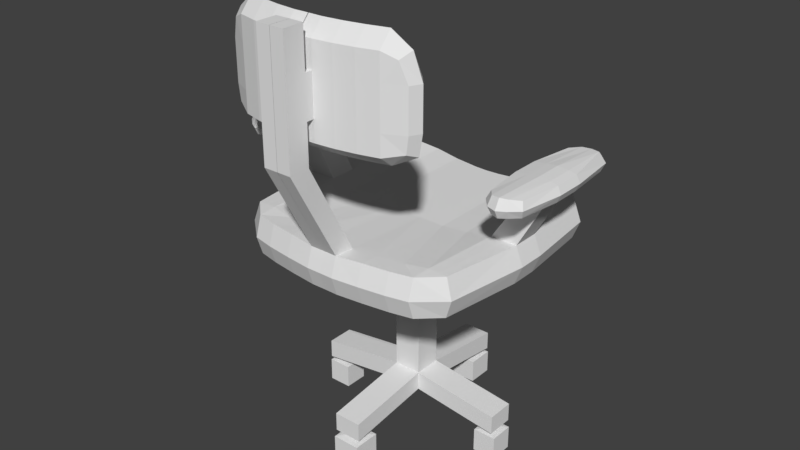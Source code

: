 # Source: Desk_Chair.blend  (saved by Blender 2.79.0; exported with 4.5.12 LTS)
import bpy
from mathutils import Matrix  # noqa: F401  (used for matrix-valued properties, if any)

bpy.ops.wm.read_factory_settings(use_empty=True)
scene = bpy.context.scene
scene.name = 'Scene'

# ---- collections
col_collection_1 = bpy.data.collections.new('Collection 1'); scene.collection.children.link(col_collection_1)

# ---- materials (node trees are filled in below, after node groups)
mat_material = bpy.data.materials.new('Material')
mat_material.alpha_threshold = 0.0
mat_material.use_transparent_shadow = False
mat_material.roughness = 0.5
mat_material.line_color = (0.0, 0.0, 0.0, 1.0)

# ---- material node trees

# ---- world
world_world = bpy.data.worlds.new('World'); scene.world = world_world
world_world.color = (0.05088, 0.05088, 0.05088)
world_world.use_sun_shadow = False
world_world.sun_shadow_jitter_overblur = 0.0
world_world.cycles.sampling_method = 'MANUAL'

# ---- meshes
me_cube = bpy.data.meshes.new('Cube')
me_cube.from_pydata([(-1.0, -2.0, -2.226), (-1.0, 5.96e-07, -2.226), (-1.0, -2.0, 0.0), (-1.0, 2.384e-07, 0.0), (-1.0, -2.0, -1.96), (-1.0, 5.96e-07, -1.96), (-1.0, 6.349, -2.386), (-1.0, 6.349, -2.12), (-7.349, -2.0, -2.386), (-7.349, -2.0, -2.12), (-7.349, 2.027e-06, -2.12), (-7.349, 2.027e-06, -2.386), (-1.0, 6.846, 0.0), (-1.0, -8.349, -2.12), (-1.0, -8.349, -2.386), (-6.038, -2.0, -2.087), (-6.038, -2.0, -2.353), (-6.038, 1.788e-06, -2.087), (-6.038, 1.788e-06, -2.353), (-1.0, 4.876, -2.349), (-1.0, 4.876, -2.083), (-1.0, -6.801, -2.081), (-1.0, -6.801, -2.347), (-0.4168, 5.92, -2.375), (-0.4168, 5.306, -2.36), (-6.967, -1.417, -2.376), (-6.967, -0.5832, -2.376), (-6.42, -0.5832, -2.363), (-1.0, 6.846, 0.4279), (-0.4168, -7.898, -2.375), (-0.4168, -7.252, -2.358), (-6.42, -1.417, -2.363), (-0.4168, 5.909, -2.456), (-0.4168, 5.295, -2.456), (-6.956, -1.417, -2.457), (-6.956, -0.5832, -2.457), (-6.41, -0.5832, -2.457), (-0.4168, -7.887, -2.455), (-0.4168, -7.242, -2.455), (-6.41, -1.417, -2.457), (-0.9438, 6.542, -2.472), (-0.9438, 4.662, -2.472), (-7.52, -1.869, -2.471), (-7.52, -0.1306, -2.471), (-5.846, -0.1306, -2.471), (-1.0, -8.553, -2.472), (-1.0, -6.576, -2.472), (-5.846, -1.869, -2.471), (-0.9438, 6.542, -2.806), (-0.9438, 4.662, -2.806), (-7.52, -1.869, -2.806), (-7.52, -0.1306, -2.806), (-5.846, -0.1306, -2.806), (-5.846, -1.869, -2.806), (-1.0, -8.553, -2.806), (-1.0, -6.576, -2.806), (-1.0, 2.384e-07, 0.4279), (-1.0, -2.0, 0.4279), (-8.018, 5.581, 0.0), (-7.75, -7.893, 0.0), (-8.018, 5.581, 0.5274), (-7.75, -7.893, 0.5473), (-1.0, -10.04, 0.0), (-1.0, -10.04, 0.5274), (-8.558, 2.384e-07, 0.0), (-8.558, 2.384e-07, 0.5274), (-8.558, -2.0, 0.5274), (-8.558, -2.0, 0.0), (-2.889, 7.142, 0.0), (-4.779, 7.385, 0.0), (-6.521, 7.029, 0.0), (-2.889, -9.832, 0.0), (-4.779, -9.558, 0.0), (-6.323, -9.22, 0.0), (-2.889, 7.142, 0.4279), (-4.779, 7.385, 0.4591), (-6.521, 7.029, 0.5274), (-2.889, -9.832, 0.5442), (-4.779, -9.558, 0.5442), (-6.323, -9.22, 0.5473), (-6.668, 2.384e-07, 0.0), (-4.779, 2.384e-07, 0.0), (-2.889, 2.384e-07, 0.0), (-2.889, 2.384e-07, 0.4279), (-4.779, 2.384e-07, 0.4591), (-6.668, 2.384e-07, 0.5274), (-6.668, -2.0, 0.0), (-4.779, -2.0, 0.0), (-2.889, -2.0, 0.0), (-2.889, -2.0, 0.4279), (-4.779, -2.0, 0.4591), (-6.668, -2.0, 0.5274), (-8.226, -8.028, 0.2637), (-8.551, 5.581, 0.2637), (-1.0, 7.312, 0.214), (-1.0, -10.48, 0.2637), (-9.091, 2.384e-07, 0.2637), (-9.091, -2.0, 0.2637), (-2.889, 7.608, 0.214), (-4.779, 7.851, 0.2295), (-6.521, 7.495, 0.2637), (-6.323, -9.661, 0.2637), (-4.779, -9.998, 0.2637), (-2.889, -10.27, 0.2637), (-1.0, -8.539, 0.5088), (-1.0, -8.539, 0.0), (-2.889, -8.371, 0.0), (-4.779, -8.148, 0.0), (-6.387, -7.874, 0.0), (-2.889, -8.371, 0.5246), (-4.779, -8.148, 0.5304), (-6.387, -7.874, 0.5561), (-0.005783, -11.99, 1.782), (-0.005783, -13.49, 1.782), (-1.006, -13.5, 1.782), (-1.006, -12.0, 1.782), (-0.005783, -11.99, 3.438), (-0.005783, -13.49, 3.438), (-1.006, -13.5, 3.438), (-1.006, -12.0, 3.438), (-1.006, -13.5, 2.334), (-1.006, -13.5, 2.886), (-1.006, -12.0, 2.886), (-1.006, -12.0, 2.334), (-0.005783, -11.99, 2.886), (-0.005783, -13.49, 2.886), (-0.005783, -13.49, 2.334), (-1.011, -11.48, 2.886), (-1.011, -11.48, 2.334), (-0.01136, -11.47, 2.886), (-1.031, -9.66, 2.886), (-1.031, -9.66, 2.334), (-1.011, -11.48, 3.24), (-0.01136, -11.47, 3.24), (-1.031, -9.66, 3.24), (-6.61, -10.05, 2.886), (-6.61, -10.05, 2.334), (-6.313, -8.5, 2.886), (-6.313, -8.5, 2.334), (-5.843, -8.751, 3.156), (-6.14, -10.3, 3.156), (-1.011, -11.48, 2.05), (-1.031, -9.66, 2.05), (-6.458, -10.05, 2.108), (-6.162, -8.5, 2.108), (-2.431, -9.515, 2.886), (-3.83, -9.263, 2.886), (-5.23, -8.902, 2.886), (-5.23, -8.902, 3.24), (-3.83, -9.263, 3.24), (-2.431, -9.515, 3.24), (-2.411, -11.34, 3.24), (-3.81, -11.09, 3.24), (-5.21, -10.73, 3.24), (-5.21, -10.73, 2.886), (-3.81, -11.09, 2.886), (-2.411, -11.34, 2.886), (-2.431, -9.515, 2.334), (-3.83, -9.263, 2.334), (-5.23, -8.902, 2.334), (-2.411, -11.34, 2.334), (-3.81, -11.09, 2.334), (-5.21, -10.73, 2.334), (-2.431, -9.515, 2.05), (-3.83, -9.263, 2.05), (-5.23, -8.902, 2.05), (-2.411, -11.34, 2.05), (-3.81, -11.09, 2.05), (-5.21, -10.73, 2.05), (-0.0212, -10.56, 3.438), (-1.021, -10.57, 3.438), (-6.975, -9.276, 2.886), (-6.975, -9.276, 2.334), (-6.505, -9.528, 3.241), (-1.021, -10.57, 1.905), (-6.736, -9.276, 2.05), (-2.421, -10.43, 1.905), (-3.82, -10.17, 1.905), (-5.22, -9.814, 1.905), (-2.421, -10.43, 3.438), (-3.82, -10.17, 3.438), (-5.22, -9.814, 3.438), (-10.64, -2.0, 1.258), (-10.64, 3.576e-07, 1.258), (-9.114, 3.576e-07, 1.258), (-9.114, -2.0, 1.258), (-10.64, -2.0, 1.494), (-10.64, 2.384e-07, 1.494), (-9.114, 2.384e-07, 1.494), (-9.114, -2.0, 1.494), (-10.78, -4.998, 1.258), (-10.88, 3.379, 1.258), (-8.666, 3.096, 1.258), (-8.564, -4.936, 1.258), (-10.78, -4.998, 1.471), (-10.88, 3.379, 1.471), (-8.666, 3.096, 1.471), (-8.564, -4.936, 1.471), (-10.47, 3.78, 1.258), (-10.47, 3.78, 1.471), (-10.2, -5.568, 1.494), (-10.2, -5.568, 1.258), (-11.19, -2.0, 1.471), (-11.19, -2.0, 1.258), (-11.19, 2.384e-07, 1.471), (-11.19, 2.384e-07, 1.258), (-9.114, -5.668, 1.494), (-9.114, -5.668, 1.258), (-9.242, 3.78, 1.471), (-9.242, 3.78, 1.258), (-8.2, 2.384e-07, 1.471), (-8.2, 2.384e-07, 1.258), (-8.2, -2.0, 1.471), (-8.2, -2.0, 1.258), (-7.269, 6.536, 0.0), (-7.269, 6.536, 0.5274), (-7.613, 2.384e-07, 0.5274), (-7.613, -2.0, 0.5274), (-7.613, 2.384e-07, 0.0), (-7.613, -2.0, 0.0), (-7.536, 6.769, 0.2637), (-7.069, -7.884, 0.5517), (-7.069, -7.884, 0.0), (-9.876, 3.576e-07, 1.258), (-9.876, -2.0, 1.258), (-9.876, 2.384e-07, 1.51), (-9.876, -2.0, 1.51), (-9.876, 3.901, 1.258), (-9.876, 3.901, 1.471), (-9.71, -5.81, 1.506), (-9.71, -5.901, 1.258), (-8.347, -5.158, 1.367), (-10.97, -5.224, 1.367), (-11.09, 3.62, 1.367), (-8.469, 3.321, 1.367), (-10.61, 4.043, 1.367), (-10.29, -5.826, 1.367), (-11.46, -2.059, 1.367), (-11.46, 0.05223, 1.367), (-8.999, -5.932, 1.367), (-9.151, 4.043, 1.367), (-7.916, 0.05223, 1.367), (-7.916, -2.059, 1.367), (-9.903, 4.17, 1.367), (-9.706, -6.177, 1.367), (1.0, -2.0, -2.226), (1.0, 5.96e-07, -2.226), (1.0, -2.0, 0.0), (1.0, 2.384e-07, 0.0), (1.0, -2.0, -1.96), (1.0, 5.96e-07, -1.96), (1.0, 6.349, -2.386), (1.0, 6.349, -2.12), (7.349, -2.0, -2.386), (7.349, -2.0, -2.12), (7.349, 2.027e-06, -2.12), (7.349, 2.027e-06, -2.386), (1.0, 6.846, 0.0), (1.0, -8.349, -2.12), (1.0, -8.349, -2.386), (6.038, -2.0, -2.087), (6.038, -2.0, -2.353), (6.038, 1.788e-06, -2.087), (6.038, 1.788e-06, -2.353), (1.0, 4.876, -2.349), (1.0, 4.876, -2.083), (1.0, -6.801, -2.081), (1.0, -6.801, -2.347), (0.4168, 5.92, -2.375), (0.4168, 5.306, -2.36), (6.967, -1.417, -2.376), (6.967, -0.5832, -2.376), (6.42, -0.5832, -2.363), (1.0, 6.846, 0.4279), (0.4168, -7.898, -2.375), (0.4168, -7.252, -2.358), (6.42, -1.417, -2.363), (0.4168, 5.909, -2.456), (0.4168, 5.295, -2.456), (6.956, -1.417, -2.457), (6.956, -0.5832, -2.457), (6.41, -0.5832, -2.457), (0.4168, -7.887, -2.455), (0.4168, -7.242, -2.455), (6.41, -1.417, -2.457), (0.9438, 6.542, -2.472), (0.9438, 4.662, -2.472), (7.52, -1.869, -2.471), (7.52, -0.1306, -2.471), (5.846, -0.1306, -2.471), (1.0, -8.553, -2.472), (1.0, -6.576, -2.472), (5.846, -1.869, -2.471), (0.9438, 6.542, -2.806), (0.9438, 4.662, -2.806), (7.52, -1.869, -2.806), (7.52, -0.1306, -2.806), (5.846, -0.1306, -2.806), (5.846, -1.869, -2.806), (1.0, -8.553, -2.806), (1.0, -6.576, -2.806), (1.0, 2.384e-07, 0.4279), (1.0, -2.0, 0.4279), (8.018, 5.581, 0.0), (7.75, -7.893, 0.0), (8.018, 5.581, 0.5274), (7.75, -7.893, 0.5473), (0.0, 3.576e-07, -2.226), (0.0, -2.0, -2.226), (0.0, 0.0, 0.0), (0.0, -2.0, 0.0), (0.0, 3.576e-07, -1.96), (0.0, -2.0, -1.96), (0.0, 6.349, -2.386), (0.0, 6.349, -2.12), (0.0, -8.349, -2.12), (0.0, -8.349, -2.386), (0.0, 4.876, -2.083), (0.0, 4.876, -2.349), (0.0, -6.801, -2.347), (0.0, -6.801, -2.081), (0.0, 5.92, -2.375), (0.0, -7.898, -2.375), (0.0, 5.306, -2.36), (0.0, -7.252, -2.358), (0.0, 5.909, -2.456), (0.0, -7.887, -2.455), (0.0, 5.295, -2.456), (0.0, -7.242, -2.455), (0.0, 6.542, -2.472), (0.0, -8.553, -2.472), (0.0, 4.662, -2.472), (0.0, -6.576, -2.472), (0.0, 6.542, -2.806), (0.0, 4.662, -2.806), (0.0, -8.553, -2.806), (0.0, -6.576, -2.806), (0.0, 0.0, 0.4279), (0.0, -2.0, 0.4279), (0.0, 6.786, 0.0), (0.0, -10.03, 0.0), (0.0, 6.786, 0.4279), (0.0, -10.03, 0.5274), (1.0, -10.04, 0.0), (1.0, -10.04, 0.5274), (8.558, 2.384e-07, 0.0), (8.558, 2.384e-07, 0.5274), (8.558, -2.0, 0.5274), (8.558, -2.0, 0.0), (2.889, 7.142, 0.0), (4.779, 7.385, 0.0), (6.521, 7.029, 0.0), (2.889, -9.832, 0.0), (4.779, -9.558, 0.0), (6.323, -9.22, 0.0), (2.889, 7.142, 0.4279), (4.779, 7.385, 0.4591), (6.521, 7.029, 0.5274), (2.889, -9.832, 0.5442), (4.779, -9.558, 0.5442), (6.323, -9.22, 0.5473), (6.668, 2.384e-07, 0.0), (4.779, 2.384e-07, 0.0), (2.889, 2.384e-07, 0.0), (2.889, 2.384e-07, 0.4279), (4.779, 2.384e-07, 0.4591), (6.668, 2.384e-07, 0.5274), (6.668, -2.0, 0.0), (4.779, -2.0, 0.0), (2.889, -2.0, 0.0), (2.889, -2.0, 0.4279), (4.779, -2.0, 0.4591), (6.668, -2.0, 0.5274), (8.226, -8.028, 0.2637), (8.551, 5.581, 0.2637), (1.0, 7.312, 0.214), (0.0, -10.47, 0.2637), (0.0, 7.252, 0.214), (1.0, -10.48, 0.2637), (9.091, 2.384e-07, 0.2637), (9.091, -2.0, 0.2637), (2.889, 7.608, 0.214), (4.779, 7.851, 0.2295), (6.521, 7.495, 0.2637), (6.323, -9.661, 0.2637), (4.779, -9.998, 0.2637), (2.889, -10.27, 0.2637), (0.0, -8.529, 0.0), (0.0, -8.529, 0.5088), (1.0, -8.539, 0.5088), (1.0, -8.539, 0.0), (2.889, -8.371, 0.0), (4.779, -8.148, 0.0), (6.387, -7.874, 0.0), (2.889, -8.371, 0.5246), (4.779, -8.148, 0.5304), (6.387, -7.874, 0.5561), (0.005783, -11.99, 1.782), (0.005783, -13.49, 1.782), (1.006, -13.5, 1.782), (1.006, -12.0, 1.782), (0.005783, -11.99, 3.438), (0.005783, -13.49, 3.438), (1.006, -13.5, 3.438), (1.006, -12.0, 3.438), (1.006, -13.5, 2.334), (1.006, -13.5, 2.886), (1.006, -12.0, 2.886), (1.006, -12.0, 2.334), (0.0, -11.99, 2.334), (0.005783, -11.99, 2.886), (0.005783, -13.49, 2.886), (0.005783, -13.49, 2.334), (1.011, -11.48, 2.886), (1.011, -11.48, 2.334), (0.0, -11.47, 2.334), (0.01136, -11.47, 2.886), (1.031, -9.66, 2.886), (1.031, -9.66, 2.334), (0.0, -9.649, 2.334), (0.0, -9.649, 2.886), (1.011, -11.48, 3.24), (0.01136, -11.47, 3.24), (1.031, -9.66, 3.24), (0.0, -9.649, 3.24), (6.61, -10.05, 2.886), (6.61, -10.05, 2.334), (6.313, -8.5, 2.886), (6.313, -8.5, 2.334), (5.843, -8.751, 3.156), (6.14, -10.3, 3.156), (1.011, -11.48, 2.05), (0.0, -11.47, 2.05), (1.031, -9.66, 2.05), (0.0, -9.649, 2.05), (6.458, -10.05, 2.108), (6.162, -8.5, 2.108), (2.431, -9.515, 2.886), (3.83, -9.263, 2.886), (5.23, -8.902, 2.886), (5.23, -8.902, 3.24), (3.83, -9.263, 3.24), (2.431, -9.515, 3.24), (2.411, -11.34, 3.24), (3.81, -11.09, 3.24), (5.21, -10.73, 3.24), (5.21, -10.73, 2.886), (3.81, -11.09, 2.886), (2.411, -11.34, 2.886), (2.431, -9.515, 2.334), (3.83, -9.263, 2.334), (5.23, -8.902, 2.334), (2.411, -11.34, 2.334), (3.81, -11.09, 2.334), (5.21, -10.73, 2.334), (2.431, -9.515, 2.05), (3.83, -9.263, 2.05), (5.23, -8.902, 2.05), (2.411, -11.34, 2.05), (3.81, -11.09, 2.05), (5.21, -10.73, 2.05), (0.0212, -10.56, 3.438), (1.021, -10.57, 3.438), (6.975, -9.276, 2.886), (6.975, -9.276, 2.334), (6.505, -9.528, 3.241), (0.0, -10.56, 1.905), (1.021, -10.57, 1.905), (6.736, -9.276, 2.05), (2.421, -10.43, 1.905), (3.82, -10.17, 1.905), (5.22, -9.814, 1.905), (2.421, -10.43, 3.438), (3.82, -10.17, 3.438), (5.22, -9.814, 3.438), (10.64, -2.0, 1.258), (10.64, 3.576e-07, 1.258), (9.114, 3.576e-07, 1.258), (9.114, -2.0, 1.258), (10.64, -2.0, 1.494), (10.64, 2.384e-07, 1.494), (9.114, 2.384e-07, 1.494), (9.114, -2.0, 1.494), (10.78, -4.998, 1.258), (10.88, 3.379, 1.258), (8.666, 3.096, 1.258), (8.564, -4.936, 1.258), (10.78, -4.998, 1.471), (10.88, 3.379, 1.471), (8.666, 3.096, 1.471), (8.564, -4.936, 1.471), (10.47, 3.78, 1.258), (10.47, 3.78, 1.471), (10.2, -5.568, 1.494), (10.2, -5.568, 1.258), (11.19, -2.0, 1.471), (11.19, -2.0, 1.258), (11.19, 2.384e-07, 1.471), (11.19, 2.384e-07, 1.258), (9.114, -5.668, 1.494), (9.114, -5.668, 1.258), (9.242, 3.78, 1.471), (9.242, 3.78, 1.258), (8.2, 2.384e-07, 1.471), (8.2, 2.384e-07, 1.258), (8.2, -2.0, 1.471), (8.2, -2.0, 1.258), (7.269, 6.536, 0.0), (7.269, 6.536, 0.5274), (7.613, 2.384e-07, 0.5274), (7.613, -2.0, 0.5274), (7.613, 2.384e-07, 0.0), (7.613, -2.0, 0.0), (7.536, 6.769, 0.2637), (7.069, -7.884, 0.5517), (7.069, -7.884, 0.0), (9.876, 3.576e-07, 1.258), (9.876, -2.0, 1.258), (9.876, 2.384e-07, 1.51), (9.876, -2.0, 1.51), (9.876, 3.901, 1.258), (9.876, 3.901, 1.471), (9.71, -5.81, 1.506), (9.71, -5.901, 1.258), (8.347, -5.158, 1.367), (10.97, -5.224, 1.367), (11.09, 3.62, 1.367), (8.469, 3.321, 1.367), (10.61, 4.043, 1.367), (10.29, -5.826, 1.367), (11.46, -2.059, 1.367), (11.46, 0.05223, 1.367), (8.999, -5.932, 1.367), (9.151, 4.043, 1.367), (7.916, 0.05223, 1.367), (7.916, -2.059, 1.367), (9.903, 4.17, 1.367), (9.706, -6.177, 1.367)], [], [(307, 308, 0, 1), (309, 3, 12, 339), (312, 310, 2, 4), (4, 2, 3, 5), (309, 311, 5, 3), (314, 313, 6, 7), (14, 22, 30, 29), (20, 7, 6, 19), (317, 314, 7, 20), (8, 9, 10, 11), (15, 9, 8, 16), (17, 10, 9, 15), (18, 11, 10, 17), (316, 315, 13, 14), (22, 14, 13, 21), (11, 18, 27, 26), (0, 16, 18, 1), (1, 18, 17, 5), (5, 17, 15, 4), (4, 15, 16, 0), (311, 317, 20, 5), (5, 20, 19, 1), (308, 319, 22, 0), (0, 22, 21, 4), (323, 24, 33, 327), (25, 26, 35, 34), (27, 31, 39, 36), (24, 23, 32, 33), (318, 19, 24, 323), (16, 8, 25, 31), (8, 11, 26, 25), (316, 14, 29, 322), (19, 6, 23, 24), (18, 16, 31, 27), (26, 27, 36, 35), (322, 29, 37, 326), (29, 30, 38, 37), (31, 25, 34, 39), (39, 34, 42, 47), (33, 32, 40, 41), (36, 39, 47, 44), (34, 35, 43, 42), (327, 33, 41, 331), (35, 36, 44, 43), (326, 37, 45, 330), (37, 38, 46, 45), (41, 40, 48, 49), (331, 41, 49, 334), (333, 334, 49, 48), (44, 47, 53, 52), (43, 44, 52, 51), (47, 42, 50, 53), (42, 43, 51, 50), (51, 52, 53, 50), (45, 46, 55, 54), (330, 45, 54, 335), (337, 56, 57, 338), (68, 12, 3, 82), (216, 65, 183, 223), (93, 96, 65, 60), (377, 94, 28, 341), (116, 119, 118, 117), (215, 60, 65, 216), (103, 95, 63, 77), (54, 55, 336, 335), (46, 332, 336, 55), (40, 329, 333, 48), (30, 324, 328, 38), (23, 321, 325, 32), (32, 325, 329, 40), (38, 328, 332, 46), (6, 313, 321, 23), (4, 21, 320, 312), (1, 19, 318, 307), (21, 13, 315, 320), (22, 319, 324, 30), (220, 214, 58, 93), (111, 221, 61, 79), (28, 56, 337, 341), (95, 62, 340, 376), (105, 2, 310, 387), (82, 3, 2, 88), (96, 64, 67, 97), (222, 59, 67, 219), (105, 106, 88, 2), (106, 107, 87, 88), (107, 108, 86, 87), (218, 80, 86, 219), (80, 81, 87, 86), (81, 82, 88, 87), (104, 109, 77, 63), (109, 110, 78, 77), (110, 111, 79, 78), (94, 12, 68, 98), (98, 68, 69, 99), (99, 69, 70, 100), (92, 101, 79, 61), (101, 102, 78, 79), (102, 103, 77, 78), (28, 74, 83, 56), (74, 75, 84, 83), (75, 76, 85, 84), (57, 56, 83, 89), (89, 83, 84, 90), (90, 84, 85, 91), (214, 70, 80, 218), (70, 69, 81, 80), (69, 68, 82, 81), (72, 71, 103, 102), (73, 72, 102, 101), (59, 73, 101, 92), (75, 99, 100, 76), (74, 98, 99, 75), (28, 94, 98, 74), (65, 96, 97, 66), (63, 95, 376, 342), (215, 220, 93, 60), (71, 62, 95, 103), (339, 12, 94, 377), (58, 64, 96, 93), (66, 97, 92, 61), (90, 91, 111, 110), (89, 90, 110, 109), (57, 89, 109, 104), (72, 73, 108, 107), (71, 72, 107, 106), (62, 71, 106, 105), (97, 67, 59, 92), (73, 59, 222, 108), (62, 105, 387, 340), (217, 66, 61, 221), (338, 57, 104, 388), (122, 121, 118, 119), (104, 63, 114, 115), (63, 342, 113, 114), (388, 104, 115, 112), (124, 122, 119, 116), (121, 125, 117, 118), (114, 113, 126, 120), (120, 126, 125, 121), (112, 115, 123, 409), (122, 124, 129, 127), (115, 114, 120, 123), (123, 120, 121, 122), (127, 129, 133, 132), (170, 169, 424, 134), (123, 122, 127, 128), (409, 123, 128, 415), (419, 131, 130, 420), (172, 171, 137, 138), (162, 136, 143, 168), (154, 153, 140, 135), (148, 147, 137, 139), (420, 130, 134, 424), (171, 135, 140, 173), (147, 159, 138, 137), (181, 148, 139, 173), (162, 154, 135, 136), (466, 174, 142, 434), (178, 168, 143, 175), (131, 419, 434, 142), (415, 128, 141, 432), (172, 138, 144, 175), (157, 131, 142, 163), (138, 159, 165, 144), (159, 158, 164, 165), (158, 157, 163, 164), (174, 141, 166, 176), (164, 163, 176, 177), (177, 167, 168, 178), (128, 127, 156, 160), (160, 156, 155, 161), (161, 155, 154, 162), (170, 134, 150, 179), (179, 150, 149, 180), (180, 149, 148, 181), (130, 131, 157, 145), (145, 157, 158, 146), (146, 158, 159, 147), (134, 130, 145, 150), (150, 145, 146, 149), (149, 146, 147, 148), (127, 132, 151, 156), (156, 151, 152, 155), (155, 152, 153, 154), (128, 160, 166, 141), (160, 161, 167, 166), (161, 162, 168, 167), (152, 180, 181, 153), (151, 179, 180, 152), (132, 170, 179, 151), (164, 177, 178, 165), (174, 176, 163, 142), (167, 177, 176, 166), (136, 172, 175, 143), (165, 178, 175, 144), (432, 141, 174, 466), (153, 181, 173, 140), (137, 171, 173, 139), (136, 135, 171, 172), (132, 133, 169, 170), (229, 226, 186, 200), (65, 66, 182, 183), (91, 85, 184, 185), (217, 91, 185, 224), (226, 225, 187, 186), (240, 209, 227, 243), (188, 189, 212, 210), (204, 187, 199, 195), (232, 236, 200, 194), (233, 238, 204, 195), (231, 242, 212, 197), (234, 240, 208, 196), (185, 184, 211, 213), (192, 211, 184, 209), (201, 182, 224, 230), (186, 187, 204, 202), (228, 225, 188, 208), (235, 198, 191, 233), (199, 187, 225, 228), (227, 223, 183, 198), (230, 224, 185, 207), (201, 190, 203, 182), (244, 230, 207, 239), (191, 198, 183, 205), (186, 202, 194, 200), (237, 203, 190, 232), (239, 207, 193, 231), (205, 183, 182, 203), (238, 205, 203, 237), (243, 227, 198, 235), (197, 212, 189, 206), (208, 188, 210, 196), (241, 211, 192, 234), (213, 193, 207, 185), (209, 184, 223, 227), (242, 213, 211, 241), (236, 201, 230, 244), (189, 188, 225, 226), (66, 217, 224, 182), (206, 189, 226, 229), (91, 217, 221, 111), (76, 100, 220, 215), (58, 214, 218, 64), (64, 218, 219, 67), (108, 222, 219, 86), (100, 70, 214, 220), (76, 215, 216, 85), (85, 216, 223, 184), (200, 236, 244, 229), (212, 242, 241, 210), (210, 241, 234, 196), (228, 243, 235, 199), (204, 238, 237, 202), (206, 239, 231, 197), (202, 237, 232, 194), (229, 244, 239, 206), (199, 235, 233, 195), (192, 209, 240, 234), (193, 213, 242, 231), (191, 205, 238, 233), (190, 201, 236, 232), (208, 240, 243, 228), (307, 246, 245, 308), (309, 339, 257, 248), (312, 249, 247, 310), (249, 250, 248, 247), (309, 248, 250, 311), (314, 252, 251, 313), (259, 274, 275, 267), (265, 264, 251, 252), (317, 265, 252, 314), (253, 256, 255, 254), (260, 261, 253, 254), (262, 260, 254, 255), (263, 262, 255, 256), (316, 259, 258, 315), (267, 266, 258, 259), (256, 271, 272, 263), (245, 246, 263, 261), (246, 250, 262, 263), (250, 249, 260, 262), (249, 245, 261, 260), (311, 250, 265, 317), (250, 246, 264, 265), (308, 245, 267, 319), (245, 249, 266, 267), (323, 327, 278, 269), (270, 279, 280, 271), (272, 281, 284, 276), (269, 278, 277, 268), (318, 323, 269, 264), (261, 276, 270, 253), (253, 270, 271, 256), (316, 322, 274, 259), (264, 269, 268, 251), (263, 272, 276, 261), (271, 280, 281, 272), (322, 326, 282, 274), (274, 282, 283, 275), (276, 284, 279, 270), (284, 292, 287, 279), (278, 286, 285, 277), (281, 289, 292, 284), (279, 287, 288, 280), (327, 331, 286, 278), (280, 288, 289, 281), (326, 330, 290, 282), (282, 290, 291, 283), (286, 294, 293, 285), (331, 334, 294, 286), (333, 293, 294, 334), (289, 297, 298, 292), (288, 296, 297, 289), (292, 298, 295, 287), (287, 295, 296, 288), (296, 295, 298, 297), (290, 299, 300, 291), (330, 335, 299, 290), (337, 338, 302, 301), (349, 363, 248, 257), (509, 516, 476, 346), (374, 305, 346, 379), (377, 341, 273, 375), (401, 402, 403, 404), (508, 509, 346, 305), (386, 358, 344, 378), (299, 335, 336, 300), (291, 300, 336, 332), (285, 293, 333, 329), (275, 283, 328, 324), (268, 277, 325, 321), (277, 285, 329, 325), (283, 291, 332, 328), (251, 268, 321, 313), (249, 312, 320, 266), (246, 307, 318, 264), (266, 320, 315, 258), (267, 275, 324, 319), (513, 374, 303, 507), (396, 360, 306, 514), (273, 341, 337, 301), (378, 376, 340, 343), (390, 387, 310, 247), (363, 369, 247, 248), (379, 380, 348, 345), (515, 512, 348, 304), (390, 247, 369, 391), (391, 369, 368, 392), (392, 368, 367, 393), (511, 512, 367, 361), (361, 367, 368, 362), (362, 368, 369, 363), (389, 344, 358, 394), (394, 358, 359, 395), (395, 359, 360, 396), (375, 381, 349, 257), (381, 382, 350, 349), (382, 383, 351, 350), (373, 306, 360, 384), (384, 360, 359, 385), (385, 359, 358, 386), (273, 301, 364, 355), (355, 364, 365, 356), (356, 365, 366, 357), (302, 370, 364, 301), (370, 371, 365, 364), (371, 372, 366, 365), (507, 511, 361, 351), (351, 361, 362, 350), (350, 362, 363, 349), (353, 385, 386, 352), (354, 384, 385, 353), (304, 373, 384, 354), (356, 357, 383, 382), (355, 356, 382, 381), (273, 355, 381, 375), (346, 347, 380, 379), (344, 342, 376, 378), (508, 305, 374, 513), (352, 386, 378, 343), (339, 377, 375, 257), (303, 374, 379, 345), (347, 306, 373, 380), (371, 395, 396, 372), (370, 394, 395, 371), (302, 389, 394, 370), (353, 392, 393, 354), (352, 391, 392, 353), (343, 390, 391, 352), (380, 373, 304, 348), (354, 393, 515, 304), (343, 340, 387, 390), (510, 514, 306, 347), (338, 388, 389, 302), (407, 404, 403, 406), (389, 400, 399, 344), (344, 399, 398, 342), (388, 397, 400, 389), (410, 401, 404, 407), (406, 403, 402, 411), (399, 405, 412, 398), (405, 406, 411, 412), (397, 409, 408, 400), (407, 413, 416, 410), (400, 408, 405, 399), (408, 407, 406, 405), (413, 421, 422, 416), (462, 423, 424, 461), (408, 414, 413, 407), (409, 415, 414, 408), (419, 420, 417, 418), (464, 428, 427, 463), (454, 460, 435, 426), (446, 425, 430, 445), (440, 429, 427, 439), (420, 424, 423, 417), (463, 465, 430, 425), (439, 427, 428, 451), (474, 465, 429, 440), (454, 426, 425, 446), (466, 434, 433, 467), (471, 468, 435, 460), (418, 433, 434, 419), (415, 432, 431, 414), (464, 468, 436, 428), (449, 455, 433, 418), (428, 436, 457, 451), (451, 457, 456, 450), (450, 456, 455, 449), (467, 469, 458, 431), (456, 470, 469, 455), (470, 471, 460, 459), (414, 452, 448, 413), (452, 453, 447, 448), (453, 454, 446, 447), (462, 472, 442, 423), (472, 473, 441, 442), (473, 474, 440, 441), (417, 437, 449, 418), (437, 438, 450, 449), (438, 439, 451, 450), (423, 442, 437, 417), (442, 441, 438, 437), (441, 440, 439, 438), (413, 448, 443, 421), (448, 447, 444, 443), (447, 446, 445, 444), (414, 431, 458, 452), (452, 458, 459, 453), (453, 459, 460, 454), (444, 445, 474, 473), (443, 444, 473, 472), (421, 443, 472, 462), (456, 457, 471, 470), (467, 433, 455, 469), (459, 458, 469, 470), (426, 435, 468, 464), (457, 436, 468, 471), (432, 466, 467, 431), (445, 430, 465, 474), (427, 429, 465, 463), (426, 464, 463, 425), (421, 462, 461, 422), (522, 493, 479, 519), (346, 476, 475, 347), (372, 478, 477, 366), (510, 517, 478, 372), (519, 479, 480, 518), (533, 536, 520, 502), (481, 503, 505, 482), (497, 488, 492, 480), (525, 487, 493, 529), (526, 488, 497, 531), (524, 490, 505, 535), (527, 489, 501, 533), (478, 506, 504, 477), (485, 502, 477, 504), (494, 523, 517, 475), (479, 495, 497, 480), (521, 501, 481, 518), (528, 526, 484, 491), (492, 521, 518, 480), (520, 491, 476, 516), (523, 500, 478, 517), (494, 475, 496, 483), (537, 532, 500, 523), (484, 498, 476, 491), (479, 493, 487, 495), (530, 525, 483, 496), (532, 524, 486, 500), (498, 496, 475, 476), (531, 530, 496, 498), (536, 528, 491, 520), (490, 499, 482, 505), (501, 489, 503, 481), (534, 527, 485, 504), (506, 478, 500, 486), (502, 520, 516, 477), (535, 534, 504, 506), (529, 537, 523, 494), (482, 519, 518, 481), (347, 475, 517, 510), (499, 522, 519, 482), (372, 396, 514, 510), (357, 508, 513, 383), (303, 345, 511, 507), (345, 348, 512, 511), (393, 367, 512, 515), (383, 513, 507, 351), (357, 366, 509, 508), (366, 477, 516, 509), (493, 522, 537, 529), (505, 503, 534, 535), (503, 489, 527, 534), (521, 492, 528, 536), (497, 495, 530, 531), (499, 490, 524, 532), (495, 487, 525, 530), (522, 499, 532, 537), (492, 488, 526, 528), (485, 527, 533, 502), (486, 524, 535, 506), (484, 526, 531, 498), (483, 525, 529, 494), (501, 521, 536, 533)])
_uv = me_cube.uv_layers.new(name='UVMap')
_uv.uv.foreach_set('vector', [0.6387, 0.6433, 0.6773, 0.682, 0.658, 0.7013, 0.6194, 0.6627, 0.7449, 0.2866, 0.7721, 0.2866, 0.7721, 0.4738, 0.7449, 0.4721, 0.05344, 0.8535, 2.057e-09, 0.8535, 0.0, 0.8262, 0.05344, 0.8262, 0.05344, 0.8262, 0.1069, 0.8262, 0.1069, 0.8808, 0.05344, 0.8808, 0.247, 0.8535, 0.3004, 0.8535, 0.3004, 0.8808, 0.247, 0.8808, 0.1063, 0.9082, 0.09909, 0.9082, 0.09909, 0.8808, 0.1063, 0.8808, 0.7804, 0.8241, 0.7505, 0.7941, 0.7705, 0.7916, 0.7829, 0.8041, 0.1726, 0.8666, 0.1726, 0.8263, 0.1799, 0.8262, 0.1799, 0.8664, 0.9601, 0.6346, 0.9601, 0.6749, 0.9329, 0.6749, 0.9329, 0.6346, 0.9596, 0.9243, 0.9523, 0.9243, 0.9523, 0.8696, 0.9596, 0.8696, 0.9874, 0.5373, 0.9874, 0.5014, 0.9947, 0.5012, 0.9947, 0.5371, 0.9874, 0.8126, 0.9874, 0.8485, 0.9329, 0.8485, 0.9329, 0.8126, 0.1654, 0.862, 0.1654, 0.8262, 0.1726, 0.8263, 0.1726, 0.8622, 0.7645, 0.9061, 0.7717, 0.9061, 0.7717, 0.9335, 0.7645, 0.9335, 1.0, 0.3053, 1.0, 0.3476, 0.9928, 0.3474, 0.9928, 0.3051, 0.497, 0.7854, 0.5223, 0.7601, 0.5262, 0.7787, 0.5156, 0.7893, 0.658, 0.7013, 0.5608, 0.7987, 0.5223, 0.7601, 0.6194, 0.6627, 0.1654, 0.9998, 0.1654, 0.862, 0.1726, 0.8622, 0.1726, 1.0, 0.9874, 0.6749, 0.9874, 0.8126, 0.9329, 0.8126, 0.9329, 0.6749, 0.9874, 0.6751, 0.9874, 0.5373, 0.9947, 0.5371, 0.9947, 0.6749, 0.9601, 0.5012, 0.9601, 0.6346, 0.9329, 0.6346, 0.9329, 0.5012, 0.1726, 1.0, 0.1726, 0.8666, 0.1799, 0.8664, 0.1799, 0.9998, 0.6773, 0.682, 0.7698, 0.7748, 0.7505, 0.7941, 0.658, 0.7013, 1.0, 0.174, 1.0, 0.3053, 0.9928, 0.3051, 0.9928, 0.1738, 0.4934, 0.5546, 0.4934, 0.5432, 0.496, 0.5432, 0.496, 0.5546, 0.4956, 0.6116, 0.4956, 0.6344, 0.4935, 0.6344, 0.4935, 0.6116, 0.4908, 0.5888, 0.4908, 0.566, 0.4933, 0.566, 0.4933, 0.5888, 0.4934, 0.6525, 0.4934, 0.6692, 0.4912, 0.669, 0.4908, 0.6522, 0.5447, 0.549, 0.5254, 0.5684, 0.5284, 0.5488, 0.5364, 0.5407, 0.5608, 0.7987, 0.5356, 0.8241, 0.5317, 0.8054, 0.5422, 0.7948, 0.5356, 0.8241, 0.497, 0.7854, 0.5156, 0.7893, 0.5317, 0.8054, 0.7997, 0.8047, 0.7804, 0.8241, 0.7829, 0.8041, 0.791, 0.796, 0.5254, 0.5684, 0.497, 0.5399, 0.5165, 0.5369, 0.5284, 0.5488, 0.5223, 0.7601, 0.5608, 0.7987, 0.5422, 0.7948, 0.5262, 0.7787, 0.4933, 0.6844, 0.4933, 0.6994, 0.4908, 0.6996, 0.4911, 0.6846, 0.4957, 0.6002, 0.4957, 0.6116, 0.4935, 0.6116, 0.4935, 0.6002, 0.4961, 0.6344, 0.4961, 0.652, 0.4935, 0.6522, 0.4939, 0.6346, 0.4933, 0.6695, 0.4933, 0.6844, 0.4911, 0.6842, 0.4908, 0.6692, 0.08371, 0.8932, 0.06881, 0.8932, 0.05344, 0.8808, 0.09909, 0.8808, 0.8529, 0.884, 0.8362, 0.884, 0.8189, 0.8696, 0.8702, 0.8696, 0.08371, 0.916, 0.08371, 0.8932, 0.09909, 0.8808, 0.09909, 0.9284, 0.06881, 0.8932, 0.06881, 0.916, 0.05344, 0.9284, 0.05344, 0.8808, 0.8529, 0.8954, 0.8529, 0.884, 0.8702, 0.8696, 0.8702, 0.8954, 0.06881, 0.916, 0.08371, 0.916, 0.09909, 0.9284, 0.05344, 0.9284, 0.2288, 0.8535, 0.2288, 0.8421, 0.247, 0.8261, 0.247, 0.8535, 0.2288, 0.8421, 0.2113, 0.8421, 0.1931, 0.8261, 0.247, 0.8261, 0.925, 0.921, 0.925, 0.8696, 0.9341, 0.8696, 0.9341, 0.921, 0.275, 0.9066, 0.275, 0.8808, 0.2841, 0.8808, 0.2841, 0.9066, 0.1069, 0.852, 0.1582, 0.852, 0.1582, 0.8778, 0.1069, 0.8778, 0.9432, 0.9172, 0.9432, 0.8696, 0.9523, 0.8696, 0.9523, 0.9172, 0.8976, 0.9172, 0.8976, 0.9629, 0.8885, 0.9629, 0.8885, 0.9172, 0.9523, 0.9172, 0.9523, 0.9629, 0.9432, 0.9629, 0.9432, 0.9172, 0.4045, 0.9522, 0.4045, 0.9047, 0.4136, 0.9047, 0.4136, 0.9522, 0.8702, 0.8696, 0.9158, 0.8696, 0.9158, 0.9172, 0.8702, 0.9172, 0.2567, 0.9349, 0.2567, 0.8808, 0.2659, 0.8808, 0.2659, 0.9349, 0.925, 0.897, 0.925, 0.9243, 0.9158, 0.9243, 0.9158, 0.897, 0.2485, 0.3285, 0.2212, 0.3285, 0.2212, 0.2738, 0.2485, 0.2738, 0.8237, 0.4819, 0.7721, 0.4738, 0.7721, 0.2866, 0.8237, 0.2866, 0.4834, 0.8477, 0.476, 0.8229, 0.4789, 0.7627, 0.4848, 0.7827, 0.01534, 0.4811, 0.0006213, 0.3285, 0.01516, 0.3285, 0.02988, 0.4811, 0.2485, 0.5268, 0.2212, 0.5285, 0.2212, 0.5157, 0.2485, 0.514, 0.2476, 0.9221, 0.2204, 0.9218, 0.2204, 0.8808, 0.2476, 0.8812, 0.05029, 0.5072, 0.02988, 0.4811, 0.01516, 0.3285, 0.04092, 0.3285, 0.1697, 0.04767, 0.2212, 0.04201, 0.2212, 0.05398, 0.1697, 0.05963, 0.7727, 0.8788, 0.7188, 0.8788, 0.7188, 0.8514, 0.7727, 0.8514, 0.2567, 0.8808, 0.2567, 0.9082, 0.2476, 0.9082, 0.2476, 0.8808, 0.2932, 0.8808, 0.2932, 0.9066, 0.2841, 0.9066, 0.2841, 0.8808, 0.4908, 0.566, 0.4908, 0.5546, 0.4934, 0.5546, 0.4934, 0.566, 0.493, 0.6116, 0.493, 0.623, 0.4908, 0.623, 0.4908, 0.6116, 0.8362, 0.884, 0.8362, 0.8954, 0.8189, 0.8954, 0.8189, 0.8696, 0.2113, 0.8421, 0.2113, 0.8535, 0.1931, 0.8535, 0.1931, 0.8261, 0.497, 0.5399, 0.5163, 0.5206, 0.5246, 0.5289, 0.5165, 0.5369, 0.5515, 0.9976, 0.5515, 0.8664, 0.5788, 0.8664, 0.5788, 0.9976, 0.6194, 0.6627, 0.5254, 0.5684, 0.5447, 0.549, 0.6387, 0.6433, 0.5515, 0.8664, 0.5515, 0.8241, 0.5788, 0.8241, 0.5788, 0.8664, 0.7505, 0.7941, 0.7698, 0.7748, 0.7785, 0.7835, 0.7705, 0.7916, 0.9504, 0.4716, 0.9431, 0.4653, 0.9635, 0.4392, 0.978, 0.4391, 0.07434, 0.1132, 0.05576, 0.1129, 0.03718, 0.1126, 0.0761, 0.07635, 0.2212, 0.5157, 0.2212, 0.3285, 0.2485, 0.3285, 0.2485, 0.514, 0.7721, 0.0, 0.7721, 0.0121, 0.7449, 0.01246, 0.7449, 0.0003629, 0.7721, 0.05309, 0.7721, 0.2319, 0.7449, 0.2319, 0.7449, 0.05339, 0.8237, 0.2866, 0.7721, 0.2866, 0.7721, 0.2319, 0.8237, 0.2319, 0.9928, 0.2865, 0.9782, 0.2866, 0.9782, 0.2319, 0.9928, 0.2318, 0.9376, 0.07103, 0.9562, 0.07076, 0.9782, 0.2319, 0.9525, 0.2319, 0.7721, 0.05309, 0.8237, 0.05769, 0.8237, 0.2319, 0.7721, 0.2319, 0.8237, 0.05769, 0.8752, 0.06379, 0.8752, 0.2319, 0.8237, 0.2319, 0.8752, 0.06379, 0.919, 0.0713, 0.9267, 0.2319, 0.8752, 0.2319, 0.9525, 0.2866, 0.9267, 0.2866, 0.9267, 0.2319, 0.9525, 0.2319, 0.9267, 0.2866, 0.8752, 0.2866, 0.8752, 0.2319, 0.9267, 0.2319, 0.8752, 0.2866, 0.8237, 0.2866, 0.8237, 0.2319, 0.8752, 0.2319, 0.2212, 0.09498, 0.1697, 0.09958, 0.1697, 0.05963, 0.2212, 0.05398, 0.1697, 0.09958, 0.1182, 0.1057, 0.1182, 0.06712, 0.1697, 0.05963, 0.1182, 0.1057, 0.07434, 0.1132, 0.0761, 0.07635, 0.1182, 0.06712, 0.7721, 0.4865, 0.7721, 0.4738, 0.8237, 0.4819, 0.8237, 0.4946, 0.8237, 0.4946, 0.8237, 0.4819, 0.8752, 0.4885, 0.8752, 0.5012, 0.8752, 0.5012, 0.8752, 0.4885, 0.9227, 0.4788, 0.9227, 0.4915, 0.02421, 0.109, 0.0761, 0.06439, 0.0761, 0.07635, 0.03718, 0.1126, 0.0761, 0.06439, 0.1182, 0.05516, 0.1182, 0.06712, 0.0761, 0.07635, 0.1182, 0.05516, 0.1697, 0.04767, 0.1697, 0.05963, 0.1182, 0.06712, 0.2212, 0.5157, 0.1697, 0.5238, 0.1697, 0.3285, 0.2212, 0.3285, 0.1697, 0.5238, 0.1182, 0.5304, 0.1182, 0.3285, 0.1697, 0.3285, 0.1182, 0.5304, 0.07071, 0.5207, 0.06668, 0.3285, 0.1182, 0.3285, 0.2212, 0.2738, 0.2212, 0.3285, 0.1697, 0.3285, 0.1697, 0.2738, 0.1697, 0.2738, 0.1697, 0.3285, 0.1182, 0.3285, 0.1182, 0.2738, 0.1182, 0.2738, 0.1182, 0.3285, 0.06668, 0.3285, 0.06668, 0.2738, 0.9431, 0.4653, 0.9227, 0.4788, 0.9267, 0.2866, 0.9525, 0.2866, 0.9227, 0.4788, 0.8752, 0.4885, 0.8752, 0.2866, 0.9267, 0.2866, 0.8752, 0.4885, 0.8237, 0.4819, 0.8237, 0.2866, 0.8752, 0.2866, 0.8752, 0.02525, 0.8237, 0.01775, 0.8237, 0.005657, 0.8752, 0.01315, 0.9173, 0.03448, 0.8752, 0.02525, 0.8752, 0.01315, 0.9173, 0.02238, 0.9562, 0.07076, 0.9173, 0.03448, 0.9173, 0.02238, 0.9692, 0.06702, 0.1182, 0.5304, 0.1182, 0.5432, 0.07071, 0.5335, 0.07071, 0.5207, 0.1697, 0.5238, 0.1697, 0.5366, 0.1182, 0.5432, 0.1182, 0.5304, 0.2212, 0.5157, 0.2212, 0.5285, 0.1697, 0.5366, 0.1697, 0.5238, 0.01516, 0.3285, 0.0006213, 0.3285, 0.0006213, 0.2739, 0.01516, 0.2738, 0.2212, 0.05398, 0.2212, 0.04201, 0.2485, 0.04238, 0.2485, 0.05434, 0.05029, 0.5072, 0.04302, 0.5136, 0.01534, 0.4811, 0.02988, 0.4811, 0.8237, 0.01775, 0.7721, 0.0121, 0.7721, 0.0, 0.8237, 0.005657, 0.7449, 0.4721, 0.7721, 0.4738, 0.7721, 0.4865, 0.7449, 0.4848, 0.9635, 0.4392, 0.9782, 0.2866, 0.9928, 0.2865, 0.978, 0.4391, 0.01516, 0.2738, 0.0006213, 0.2739, 0.02421, 0.109, 0.03718, 0.1126, 0.1182, 0.2738, 0.06668, 0.2738, 0.07434, 0.1132, 0.1182, 0.1057, 0.1697, 0.2738, 0.1182, 0.2738, 0.1182, 0.1057, 0.1697, 0.09958, 0.2212, 0.2738, 0.1697, 0.2738, 0.1697, 0.09958, 0.2212, 0.09498, 0.8752, 0.02525, 0.9173, 0.03448, 0.919, 0.0713, 0.8752, 0.06379, 0.8237, 0.01775, 0.8752, 0.02525, 0.8752, 0.06379, 0.8237, 0.05769, 0.7721, 0.0121, 0.8237, 0.01775, 0.8237, 0.05769, 0.7721, 0.05309, 0.9928, 0.2318, 0.9782, 0.2319, 0.9562, 0.07076, 0.9692, 0.06702, 0.9173, 0.03448, 0.9562, 0.07076, 0.9376, 0.07103, 0.919, 0.0713, 0.7721, 0.0121, 0.7721, 0.05309, 0.7449, 0.05339, 0.7449, 0.01246, 0.04092, 0.2738, 0.01516, 0.2738, 0.03718, 0.1126, 0.05576, 0.1129, 0.2485, 0.2738, 0.2212, 0.2738, 0.2212, 0.09498, 0.2485, 0.09527, 0.6202, 0.9352, 0.6341, 0.9737, 0.62, 0.9789, 0.6061, 0.9403, 0.649, 0.8241, 0.6624, 0.8628, 0.6624, 0.9634, 0.6485, 0.9249, 0.8, 0.919, 0.7727, 0.9194, 0.7727, 0.8245, 0.8, 0.8241, 0.2485, 0.09527, 0.2212, 0.09498, 0.2211, 2.608e-08, 0.2483, 0.0002952, 0.94, 0.921, 0.94, 0.9484, 0.925, 0.9484, 0.925, 0.921, 0.1931, 0.911, 0.2204, 0.911, 0.2204, 0.9261, 0.1931, 0.9261, 0.1931, 0.8808, 0.2204, 0.8808, 0.2204, 0.8959, 0.1931, 0.8959, 0.1931, 0.8959, 0.2204, 0.8959, 0.2204, 0.911, 0.1931, 0.911, 0.7727, 0.9467, 0.7727, 0.9194, 0.7878, 0.9194, 0.7878, 0.9469, 0.8481, 0.9212, 0.8481, 0.9486, 0.834, 0.9486, 0.834, 0.9212, 0.6485, 0.9249, 0.6624, 0.9634, 0.6483, 0.9686, 0.6344, 0.93, 0.6344, 0.93, 0.6483, 0.9686, 0.6341, 0.9737, 0.6202, 0.9352, 0.3958, 0.6963, 0.3958, 0.7236, 0.3862, 0.7236, 0.3862, 0.6963, 0.4462, 0.5748, 0.4514, 0.548, 0.476, 0.5519, 0.4707, 0.5796, 0.6344, 0.93, 0.6202, 0.9352, 0.6154, 0.9219, 0.6296, 0.9168, 0.4901, 0.9001, 0.4904, 0.9276, 0.4763, 0.9277, 0.476, 0.9001, 0.925, 0.6739, 0.925, 0.702, 0.9099, 0.702, 0.9099, 0.6739, 0.3355, 0.9023, 0.3505, 0.9023, 0.3505, 0.9232, 0.3355, 0.9232, 0.411, 0.5815, 0.4112, 0.5432, 0.4173, 0.5474, 0.4188, 0.5815, 0.396, 0.5815, 0.3863, 0.5815, 0.3887, 0.5561, 0.3961, 0.5432, 0.9004, 0.8169, 0.9101, 0.8169, 0.9102, 0.8465, 0.9028, 0.8336, 0.9099, 0.6739, 0.9099, 0.702, 0.9003, 0.702, 0.9003, 0.6739, 0.452, 0.7413, 0.4329, 0.7277, 0.4284, 0.7138, 0.4474, 0.7274, 0.9101, 0.8169, 0.9251, 0.8169, 0.9252, 0.8465, 0.9102, 0.8465, 0.446, 0.6915, 0.4704, 0.6962, 0.4715, 0.7135, 0.4474, 0.7274, 0.411, 0.5815, 0.396, 0.5815, 0.3961, 0.5432, 0.4112, 0.5432, 0.8441, 0.6854, 0.8438, 0.6575, 0.8687, 0.6572, 0.869, 0.6854, 0.8645, 0.5427, 0.8396, 0.543, 0.858, 0.5088, 0.8791, 0.5012, 0.925, 0.702, 0.925, 0.6739, 0.9327, 0.6739, 0.9327, 0.702, 0.4109, 0.724, 0.4109, 0.6963, 0.4186, 0.6963, 0.4186, 0.724, 0.3355, 0.9023, 0.3355, 0.9232, 0.3293, 0.9231, 0.3277, 0.9022, 0.925, 0.7403, 0.925, 0.702, 0.9327, 0.702, 0.9327, 0.7403, 0.9252, 0.8465, 0.9251, 0.8169, 0.9329, 0.8169, 0.9314, 0.8423, 0.9251, 0.8169, 0.9251, 0.7786, 0.9328, 0.7786, 0.9329, 0.8169, 0.9251, 0.7786, 0.925, 0.7403, 0.9327, 0.7403, 0.9328, 0.7786, 0.8438, 0.6575, 0.8189, 0.6578, 0.8229, 0.6195, 0.8478, 0.6192, 0.8795, 0.5807, 0.8726, 0.619, 0.8478, 0.6192, 0.8546, 0.581, 0.8546, 0.581, 0.8297, 0.5812, 0.8396, 0.543, 0.8645, 0.5427, 0.4109, 0.6963, 0.3958, 0.6963, 0.3959, 0.658, 0.4109, 0.658, 0.4109, 0.658, 0.3959, 0.658, 0.3959, 0.6198, 0.411, 0.6198, 0.411, 0.6198, 0.3959, 0.6198, 0.396, 0.5815, 0.411, 0.5815, 0.4462, 0.5748, 0.4707, 0.5796, 0.4677, 0.6179, 0.4432, 0.6132, 0.4432, 0.6132, 0.4677, 0.6179, 0.4676, 0.6568, 0.4431, 0.652, 0.4431, 0.652, 0.4676, 0.6568, 0.4704, 0.6962, 0.446, 0.6915, 0.9099, 0.702, 0.925, 0.702, 0.925, 0.7403, 0.9099, 0.7403, 0.9099, 0.7403, 0.925, 0.7403, 0.9251, 0.7786, 0.91, 0.7786, 0.91, 0.7786, 0.9251, 0.7786, 0.9251, 0.8169, 0.9101, 0.8169, 0.9003, 0.702, 0.9099, 0.702, 0.9099, 0.7403, 0.9003, 0.7403, 0.9003, 0.7403, 0.9099, 0.7403, 0.91, 0.7786, 0.9004, 0.7786, 0.9004, 0.7786, 0.91, 0.7786, 0.9101, 0.8169, 0.9004, 0.8169, 0.3958, 0.6963, 0.3862, 0.6963, 0.3862, 0.658, 0.3959, 0.658, 0.3959, 0.658, 0.3862, 0.658, 0.3863, 0.6198, 0.3959, 0.6198, 0.3959, 0.6198, 0.3863, 0.6198, 0.3863, 0.5815, 0.396, 0.5815, 0.4109, 0.6963, 0.4109, 0.658, 0.4187, 0.658, 0.4186, 0.6963, 0.4109, 0.658, 0.411, 0.6198, 0.4187, 0.6198, 0.4187, 0.658, 0.411, 0.6198, 0.411, 0.5815, 0.4188, 0.5815, 0.4187, 0.6198, 0.4188, 0.6473, 0.4431, 0.652, 0.446, 0.6915, 0.4216, 0.6867, 0.4189, 0.6084, 0.4432, 0.6132, 0.4431, 0.652, 0.4188, 0.6473, 0.4218, 0.5701, 0.4462, 0.5748, 0.4432, 0.6132, 0.4189, 0.6084, 0.8795, 0.5807, 0.8546, 0.581, 0.8645, 0.5427, 0.8893, 0.5424, 0.8438, 0.6575, 0.8478, 0.6192, 0.8726, 0.619, 0.8687, 0.6572, 0.8297, 0.5812, 0.8546, 0.581, 0.8478, 0.6192, 0.8229, 0.6195, 0.3354, 0.8809, 0.3355, 0.9023, 0.3277, 0.9022, 0.3292, 0.8808, 0.8893, 0.5424, 0.8645, 0.5427, 0.8791, 0.5012, 0.9003, 0.5169, 0.8192, 0.6854, 0.8189, 0.6578, 0.8438, 0.6575, 0.8441, 0.6854, 0.4216, 0.6867, 0.446, 0.6915, 0.4474, 0.7274, 0.4284, 0.7138, 0.476, 0.7274, 0.452, 0.7413, 0.4474, 0.7274, 0.4715, 0.7135, 0.3354, 0.8809, 0.3505, 0.8809, 0.3505, 0.9023, 0.3355, 0.9023, 0.4218, 0.5701, 0.427, 0.5432, 0.4514, 0.548, 0.4462, 0.5748, 0.242, 0.8162, 0.2466, 0.712, 0.2673, 0.712, 0.2555, 0.8095, 0.1756, 0.6571, 0.1756, 0.7118, 0.1189, 0.7119, 0.1189, 0.6572, 0.06668, 0.2738, 0.06668, 0.3285, 0.0, 0.3283, 0.0, 0.2736, 0.4834, 0.568, 0.4908, 0.5432, 0.4908, 0.613, 0.4848, 0.633, 0.2466, 0.712, 0.2466, 0.6573, 0.2673, 0.6573, 0.2673, 0.712, 0.1594, 0.5467, 0.1569, 0.5539, 0.1397, 0.5506, 0.1389, 0.5432, 0.2258, 0.6573, 0.2258, 0.712, 0.2009, 0.712, 0.2009, 0.6573, 0.2823, 0.6573, 0.2673, 0.6573, 0.2628, 0.5539, 0.2738, 0.5649, 0.2764, 0.8001, 0.2579, 0.8166, 0.2555, 0.8095, 0.2711, 0.7939, 0.2796, 0.5583, 0.2897, 0.6558, 0.2823, 0.6573, 0.2738, 0.5649, 0.2049, 0.7983, 0.1931, 0.7135, 0.2009, 0.712, 0.2108, 0.7922, 0.2082, 0.5664, 0.2268, 0.5467, 0.2293, 0.5539, 0.2136, 0.5726, 0.1604, 0.7119, 0.1604, 0.6572, 0.1854, 0.6572, 0.1854, 0.7119, 0.1726, 0.5726, 0.1854, 0.6572, 0.1604, 0.6572, 0.1569, 0.5539, 0.1307, 0.8095, 0.1189, 0.7119, 0.1397, 0.7119, 0.1442, 0.8186, 0.2673, 0.712, 0.2673, 0.6573, 0.2823, 0.6573, 0.2823, 0.712, 0.2466, 0.5506, 0.2466, 0.6573, 0.2258, 0.6573, 0.2293, 0.5539, 0.1197, 0.5467, 0.1234, 0.5539, 0.1124, 0.5648, 0.1066, 0.5583, 0.2628, 0.5539, 0.2673, 0.6573, 0.2466, 0.6573, 0.2466, 0.5506, 0.1397, 0.5506, 0.1397, 0.6572, 0.1189, 0.6572, 0.1234, 0.5539, 0.1442, 0.8186, 0.1397, 0.7119, 0.1604, 0.7119, 0.1604, 0.8122, 0.1307, 0.8095, 0.1151, 0.7939, 0.1039, 0.7119, 0.1189, 0.7119, 0.1443, 0.8262, 0.1442, 0.8186, 0.1604, 0.8122, 0.1636, 0.8194, 0.1124, 0.5648, 0.1234, 0.5539, 0.1189, 0.6572, 0.1039, 0.6572, 0.2673, 0.712, 0.2823, 0.712, 0.2711, 0.7939, 0.2555, 0.8095, 0.09655, 0.7136, 0.1039, 0.7119, 0.1151, 0.7939, 0.1098, 0.8001, 0.1636, 0.8194, 0.1604, 0.8122, 0.1754, 0.7922, 0.1813, 0.7983, 0.1039, 0.6572, 0.1189, 0.6572, 0.1189, 0.7119, 0.1039, 0.7119, 0.09655, 0.6558, 0.1039, 0.6572, 0.1039, 0.7119, 0.09655, 0.7136, 0.1389, 0.5432, 0.1397, 0.5506, 0.1234, 0.5539, 0.1197, 0.5467, 0.2108, 0.7922, 0.2009, 0.712, 0.2258, 0.712, 0.2258, 0.8123, 0.2293, 0.5539, 0.2258, 0.6573, 0.2009, 0.6573, 0.2136, 0.5726, 0.1931, 0.6558, 0.1854, 0.6572, 0.1726, 0.5726, 0.178, 0.5664, 0.1854, 0.7119, 0.1754, 0.7922, 0.1604, 0.8122, 0.1604, 0.7119, 0.1569, 0.5539, 0.1604, 0.6572, 0.1397, 0.6572, 0.1397, 0.5506, 0.1931, 0.7136, 0.1854, 0.7119, 0.1854, 0.6572, 0.1931, 0.6558, 0.1284, 0.8166, 0.1307, 0.8095, 0.1442, 0.8186, 0.1443, 0.8262, 0.2258, 0.712, 0.2258, 0.6573, 0.2466, 0.6573, 0.2466, 0.712, 0.476, 0.5927, 0.4834, 0.568, 0.4848, 0.633, 0.4789, 0.653, 0.2258, 0.8123, 0.2258, 0.712, 0.2466, 0.712, 0.242, 0.8162, 0.06668, 0.2738, 0.04092, 0.2738, 0.05576, 0.1129, 0.07434, 0.1132, 0.07071, 0.5207, 0.07071, 0.5335, 0.04302, 0.5136, 0.05029, 0.5072, 0.9635, 0.4392, 0.9431, 0.4653, 0.9525, 0.2866, 0.9782, 0.2866, 0.9782, 0.2866, 0.9525, 0.2866, 0.9525, 0.2319, 0.9782, 0.2319, 0.919, 0.0713, 0.9376, 0.07103, 0.9525, 0.2319, 0.9267, 0.2319, 0.9227, 0.4915, 0.9227, 0.4788, 0.9431, 0.4653, 0.9504, 0.4716, 0.07071, 0.5207, 0.05029, 0.5072, 0.04092, 0.3285, 0.06668, 0.3285, 0.4908, 0.8724, 0.4834, 0.8477, 0.4848, 0.7827, 0.4908, 0.8026, 0.2555, 0.8095, 0.2579, 0.8166, 0.2419, 0.8261, 0.242, 0.8162, 0.2009, 0.712, 0.1931, 0.7135, 0.1931, 0.6558, 0.2009, 0.6573, 0.2009, 0.6573, 0.1931, 0.6558, 0.2082, 0.5664, 0.2136, 0.5726, 0.2466, 0.5506, 0.2473, 0.5432, 0.2665, 0.5467, 0.2628, 0.5539, 0.2823, 0.6573, 0.2897, 0.6558, 0.2897, 0.7135, 0.2823, 0.712, 0.2258, 0.8123, 0.2226, 0.8194, 0.2049, 0.7983, 0.2108, 0.7922, 0.2823, 0.712, 0.2897, 0.7135, 0.2764, 0.8001, 0.2711, 0.7939, 0.242, 0.8162, 0.2419, 0.8261, 0.2226, 0.8194, 0.2258, 0.8123, 0.2628, 0.5539, 0.2665, 0.5467, 0.2796, 0.5583, 0.2738, 0.5649, 0.1726, 0.5726, 0.1569, 0.5539, 0.1594, 0.5467, 0.178, 0.5664, 0.1754, 0.7922, 0.1854, 0.7119, 0.1931, 0.7136, 0.1813, 0.7983, 0.1124, 0.5648, 0.1039, 0.6572, 0.09655, 0.6558, 0.1066, 0.5583, 0.1151, 0.7939, 0.1307, 0.8095, 0.1284, 0.8166, 0.1098, 0.8001, 0.2293, 0.5539, 0.2268, 0.5467, 0.2473, 0.5432, 0.2466, 0.5506, 0.6387, 0.6433, 0.658, 0.624, 0.6966, 0.6627, 0.6773, 0.682, 0.7449, 0.2866, 0.7449, 0.4721, 0.7176, 0.4738, 0.7176, 0.2866, 0.05344, 0.8535, 0.05344, 0.8808, 4.114e-09, 0.8808, 2.057e-09, 0.8535, 0.3539, 0.8261, 0.3539, 0.8808, 0.3004, 0.8808, 0.3004, 0.8261, 0.247, 0.8535, 0.247, 0.8261, 0.3004, 0.8261, 0.3004, 0.8535, 0.1063, 0.9082, 0.1063, 0.9355, 0.09909, 0.9355, 0.09909, 0.9082, 0.8189, 0.7854, 0.799, 0.788, 0.7866, 0.7755, 0.7891, 0.7555, 0.9928, 0.1334, 1.0, 0.1335, 1.0, 0.1738, 0.9928, 0.1736, 0.9601, 0.6346, 0.9874, 0.6346, 0.9874, 0.6749, 0.9601, 0.6749, 0.9668, 0.8696, 0.9668, 0.9243, 0.9596, 0.9243, 0.9596, 0.8696, 0.9874, 0.8129, 0.9947, 0.813, 0.9947, 0.8489, 0.9874, 0.8487, 0.5515, 0.8599, 0.497, 0.8599, 0.497, 0.8241, 0.5515, 0.8241, 0.1654, 0.862, 0.1582, 0.8622, 0.1582, 0.8263, 0.1654, 0.8262, 0.7645, 0.9061, 0.7645, 0.8788, 0.7717, 0.8788, 0.7717, 0.9061, 0.1871, 0.8685, 0.1799, 0.8687, 0.1799, 0.8263, 0.1871, 0.8262, 0.7804, 0.5012, 0.7842, 0.5199, 0.7737, 0.5305, 0.7551, 0.5266, 0.6966, 0.6627, 0.658, 0.624, 0.7551, 0.5266, 0.7937, 0.5652, 0.1654, 0.9998, 0.1582, 1.0, 0.1582, 0.8622, 0.1654, 0.862, 0.5515, 0.9977, 0.497, 0.9977, 0.497, 0.8599, 0.5515, 0.8599, 0.9874, 0.6751, 0.9947, 0.6752, 0.9947, 0.813, 0.9874, 0.8129, 0.9601, 0.5012, 0.9874, 0.5012, 0.9874, 0.6346, 0.9601, 0.6346, 0.9928, 0.0, 1.0, 0.0001835, 1.0, 0.1335, 0.9928, 0.1334, 0.6773, 0.682, 0.6966, 0.6627, 0.7891, 0.7555, 0.7698, 0.7748, 0.1871, 0.9998, 0.1799, 1.0, 0.1799, 0.8687, 0.1871, 0.8685, 0.4934, 0.5546, 0.496, 0.5546, 0.496, 0.566, 0.4934, 0.566, 0.493, 0.6116, 0.4908, 0.6116, 0.4908, 0.5888, 0.493, 0.5888, 0.496, 0.5888, 0.4935, 0.5888, 0.4935, 0.566, 0.496, 0.566, 0.496, 0.669, 0.4934, 0.6692, 0.4938, 0.6525, 0.496, 0.6522, 0.5447, 0.549, 0.5364, 0.5407, 0.5444, 0.5327, 0.564, 0.5297, 0.7937, 0.5652, 0.7898, 0.5466, 0.8003, 0.536, 0.8189, 0.5399, 0.8189, 0.5399, 0.8003, 0.536, 0.7842, 0.5199, 0.7804, 0.5012, 0.7997, 0.8047, 0.791, 0.796, 0.799, 0.788, 0.8189, 0.7854, 0.564, 0.5297, 0.5444, 0.5327, 0.5326, 0.5208, 0.5356, 0.5012, 0.7551, 0.5266, 0.7737, 0.5305, 0.7898, 0.5466, 0.7937, 0.5652, 0.4959, 0.6996, 0.4937, 0.6993, 0.4933, 0.6844, 0.4959, 0.6846, 0.4957, 0.6002, 0.4935, 0.6002, 0.4935, 0.5888, 0.4957, 0.5888, 0.4934, 0.6522, 0.4912, 0.652, 0.4908, 0.6344, 0.4934, 0.6346, 0.4959, 0.6842, 0.4933, 0.6844, 0.4937, 0.6695, 0.4959, 0.6692, 0.7491, 0.9139, 0.7645, 0.9263, 0.7188, 0.9263, 0.7342, 0.9139, 0.8529, 0.9068, 0.8702, 0.9212, 0.8189, 0.9212, 0.8362, 0.9068, 0.7491, 0.8911, 0.7645, 0.8788, 0.7645, 0.9263, 0.7491, 0.9139, 0.7342, 0.9139, 0.7188, 0.9263, 0.7188, 0.8788, 0.7342, 0.8911, 0.8529, 0.8954, 0.8702, 0.8954, 0.8702, 0.9212, 0.8529, 0.9068, 0.7342, 0.8911, 0.7188, 0.8788, 0.7645, 0.8788, 0.7491, 0.8911, 0.2288, 0.8535, 0.247, 0.8535, 0.247, 0.8808, 0.2288, 0.8649, 0.2288, 0.8649, 0.247, 0.8808, 0.1931, 0.8808, 0.2113, 0.8649, 0.9341, 0.8696, 0.9432, 0.8696, 0.9432, 0.921, 0.9341, 0.921, 0.275, 0.9066, 0.2841, 0.9066, 0.2841, 0.9325, 0.275, 0.9325, 0.1069, 0.852, 0.1069, 0.8262, 0.1582, 0.8262, 0.1582, 0.852, 0.3862, 0.9047, 0.3953, 0.9047, 0.3953, 0.9522, 0.3862, 0.9522, 0.8885, 0.9629, 0.8793, 0.9629, 0.8793, 0.9172, 0.8885, 0.9172, 0.8702, 0.9172, 0.8793, 0.9172, 0.8793, 0.9629, 0.8702, 0.9629, 0.3953, 0.9047, 0.4045, 0.9047, 0.4045, 0.9522, 0.3953, 0.9522, 0.1525, 0.8778, 0.1525, 0.9253, 0.1069, 0.9253, 0.1069, 0.8778, 0.2659, 0.8808, 0.275, 0.8808, 0.275, 0.9349, 0.2659, 0.9349, 0.925, 0.897, 0.9158, 0.897, 0.9158, 0.8696, 0.925, 0.8696, 0.2485, 0.3285, 0.2485, 0.2738, 0.2758, 0.2738, 0.2758, 0.3285, 0.6661, 0.4819, 0.6661, 0.2866, 0.7176, 0.2866, 0.7176, 0.4738, 0.8074, 0.8488, 0.8088, 0.9138, 0.8028, 0.9338, 0.8, 0.8736, 0.4817, 0.4811, 0.4671, 0.4811, 0.4818, 0.3285, 0.4964, 0.3285, 0.2485, 0.5268, 0.2485, 0.514, 0.2758, 0.5157, 0.2758, 0.5285, 0.02727, 0.8808, 0.02727, 0.9218, 1.625e-08, 0.9221, 0.0, 0.8811, 0.4467, 0.5072, 0.4561, 0.3285, 0.4818, 0.3285, 0.4671, 0.4811, 0.3273, 0.04767, 0.3273, 0.05963, 0.2758, 0.05398, 0.2758, 0.04201, 0.7727, 0.8241, 0.7727, 0.8514, 0.7188, 0.8514, 0.7188, 0.8241, 0.2567, 0.9355, 0.2476, 0.9355, 0.2476, 0.9082, 0.2567, 0.9082, 0.2932, 0.9325, 0.2841, 0.9325, 0.2841, 0.9066, 0.2932, 0.9066, 0.4908, 0.5432, 0.4934, 0.5432, 0.4934, 0.5546, 0.4908, 0.5546, 0.493, 0.6344, 0.4908, 0.6344, 0.4908, 0.623, 0.493, 0.623, 0.8362, 0.9068, 0.8189, 0.9212, 0.8189, 0.8954, 0.8362, 0.8954, 0.2113, 0.8649, 0.1931, 0.8808, 0.1931, 0.8535, 0.2113, 0.8535, 0.5356, 0.5012, 0.5326, 0.5208, 0.5246, 0.5289, 0.5163, 0.5206, 0.6061, 0.9976, 0.5788, 0.9976, 0.5788, 0.8664, 0.6061, 0.8664, 0.658, 0.624, 0.6387, 0.6433, 0.5447, 0.549, 0.564, 0.5297, 0.6061, 0.8664, 0.5788, 0.8664, 0.5788, 0.8241, 0.6061, 0.8241, 0.7891, 0.7555, 0.7866, 0.7755, 0.7785, 0.7835, 0.7698, 0.7748, 0.5394, 0.4716, 0.5117, 0.4391, 0.5263, 0.4392, 0.5467, 0.4653, 0.4227, 0.1132, 0.4209, 0.07635, 0.4598, 0.1126, 0.4412, 0.1129, 0.2758, 0.5157, 0.2485, 0.514, 0.2485, 0.3285, 0.2758, 0.3285, 0.7176, 0.0, 0.7449, 0.0003629, 0.7449, 0.01246, 0.7176, 0.0121, 0.7176, 0.05309, 0.7449, 0.05339, 0.7449, 0.2319, 0.7176, 0.2319, 0.6661, 0.2866, 0.6661, 0.2319, 0.7176, 0.2319, 0.7176, 0.2866, 0.497, 0.2865, 0.497, 0.2318, 0.5115, 0.2319, 0.5115, 0.2866, 0.5521, 0.07103, 0.5373, 0.2319, 0.5115, 0.2319, 0.5336, 0.07076, 0.7176, 0.05309, 0.7176, 0.2319, 0.6661, 0.2319, 0.6661, 0.05769, 0.6661, 0.05769, 0.6661, 0.2319, 0.6146, 0.2319, 0.6146, 0.06379, 0.6146, 0.06379, 0.6146, 0.2319, 0.5631, 0.2319, 0.5707, 0.0713, 0.5373, 0.2866, 0.5373, 0.2319, 0.5631, 0.2319, 0.5631, 0.2866, 0.5631, 0.2866, 0.5631, 0.2319, 0.6146, 0.2319, 0.6146, 0.2866, 0.6146, 0.2866, 0.6146, 0.2319, 0.6661, 0.2319, 0.6661, 0.2866, 0.2758, 0.09498, 0.2758, 0.05398, 0.3273, 0.05963, 0.3273, 0.09958, 0.3273, 0.09958, 0.3273, 0.05963, 0.3788, 0.06712, 0.3788, 0.1057, 0.3788, 0.1057, 0.3788, 0.06712, 0.4209, 0.07635, 0.4227, 0.1132, 0.7176, 0.4865, 0.6661, 0.4946, 0.6661, 0.4819, 0.7176, 0.4738, 0.6661, 0.4946, 0.6146, 0.5012, 0.6146, 0.4885, 0.6661, 0.4819, 0.6146, 0.5012, 0.5671, 0.4915, 0.5671, 0.4788, 0.6146, 0.4885, 0.4728, 0.109, 0.4598, 0.1126, 0.4209, 0.07635, 0.4209, 0.06439, 0.4209, 0.06439, 0.4209, 0.07635, 0.3788, 0.06712, 0.3788, 0.05516, 0.3788, 0.05516, 0.3788, 0.06712, 0.3273, 0.05963, 0.3273, 0.04767, 0.2758, 0.5157, 0.2758, 0.3285, 0.3273, 0.3285, 0.3273, 0.5238, 0.3273, 0.5238, 0.3273, 0.3285, 0.3788, 0.3285, 0.3788, 0.5304, 0.3788, 0.5304, 0.3788, 0.3285, 0.4303, 0.3285, 0.4263, 0.5207, 0.2758, 0.2738, 0.3273, 0.2738, 0.3273, 0.3285, 0.2758, 0.3285, 0.3273, 0.2738, 0.3788, 0.2738, 0.3788, 0.3285, 0.3273, 0.3285, 0.3788, 0.2738, 0.4303, 0.2738, 0.4303, 0.3285, 0.3788, 0.3285, 0.5467, 0.4653, 0.5373, 0.2866, 0.5631, 0.2866, 0.5671, 0.4788, 0.5671, 0.4788, 0.5631, 0.2866, 0.6146, 0.2866, 0.6146, 0.4885, 0.6146, 0.4885, 0.6146, 0.2866, 0.6661, 0.2866, 0.6661, 0.4819, 0.6146, 0.02525, 0.6146, 0.01315, 0.6661, 0.005657, 0.6661, 0.01775, 0.5725, 0.03448, 0.5725, 0.02238, 0.6146, 0.01315, 0.6146, 0.02525, 0.5336, 0.07076, 0.5206, 0.06702, 0.5725, 0.02238, 0.5725, 0.03448, 0.3788, 0.5304, 0.4263, 0.5207, 0.4263, 0.5335, 0.3788, 0.5432, 0.3273, 0.5238, 0.3788, 0.5304, 0.3788, 0.5432, 0.3273, 0.5366, 0.2758, 0.5157, 0.3273, 0.5238, 0.3273, 0.5366, 0.2758, 0.5285, 0.4818, 0.3285, 0.4818, 0.2738, 0.4964, 0.2739, 0.4964, 0.3285, 0.2758, 0.05398, 0.2485, 0.05434, 0.2485, 0.04238, 0.2758, 0.04201, 0.4467, 0.5072, 0.4671, 0.4811, 0.4817, 0.4811, 0.454, 0.5136, 0.6661, 0.01775, 0.6661, 0.005657, 0.7176, 0.0, 0.7176, 0.0121, 0.7449, 0.4721, 0.7449, 0.4848, 0.7176, 0.4865, 0.7176, 0.4738, 0.5263, 0.4392, 0.5117, 0.4391, 0.497, 0.2865, 0.5115, 0.2866, 0.4818, 0.2738, 0.4598, 0.1126, 0.4728, 0.109, 0.4964, 0.2739, 0.3788, 0.2738, 0.3788, 0.1057, 0.4227, 0.1132, 0.4303, 0.2738, 0.3273, 0.2738, 0.3273, 0.09958, 0.3788, 0.1057, 0.3788, 0.2738, 0.2758, 0.2738, 0.2758, 0.09498, 0.3273, 0.09958, 0.3273, 0.2738, 0.6146, 0.02525, 0.6146, 0.06379, 0.5707, 0.0713, 0.5725, 0.03448, 0.6661, 0.01775, 0.6661, 0.05769, 0.6146, 0.06379, 0.6146, 0.02525, 0.7176, 0.0121, 0.7176, 0.05309, 0.6661, 0.05769, 0.6661, 0.01775, 0.497, 0.2318, 0.5206, 0.06702, 0.5336, 0.07076, 0.5115, 0.2319, 0.5725, 0.03448, 0.5707, 0.0713, 0.5521, 0.07103, 0.5336, 0.07076, 0.7176, 0.0121, 0.7449, 0.01246, 0.7449, 0.05339, 0.7176, 0.05309, 0.4561, 0.2738, 0.4412, 0.1129, 0.4598, 0.1126, 0.4818, 0.2738, 0.2485, 0.2738, 0.2485, 0.09527, 0.2758, 0.09498, 0.2758, 0.2738, 0.6766, 0.8678, 0.6624, 0.8626, 0.6764, 0.8241, 0.6905, 0.8292, 0.7054, 0.9789, 0.7049, 0.878, 0.7188, 0.8395, 0.7188, 0.9401, 0.3811, 0.8266, 0.3811, 0.9214, 0.3539, 0.921, 0.3539, 0.8261, 0.2485, 0.09527, 0.2487, 0.0002952, 0.2759, 0.0, 0.2758, 0.09498, 0.834, 0.9486, 0.8189, 0.9486, 0.8189, 0.9212, 0.834, 0.9212, 0.3004, 0.8959, 0.3004, 0.8808, 0.3277, 0.8808, 0.3277, 0.8959, 0.3004, 0.9261, 0.3004, 0.911, 0.3277, 0.911, 0.3277, 0.9261, 0.3004, 0.911, 0.3004, 0.8959, 0.3277, 0.8959, 0.3277, 0.911, 0.9127, 0.9445, 0.8976, 0.9447, 0.8976, 0.9172, 0.9127, 0.9172, 0.8621, 0.9486, 0.8481, 0.9486, 0.8481, 0.9212, 0.8621, 0.9212, 0.7049, 0.878, 0.6907, 0.8729, 0.7047, 0.8344, 0.7188, 0.8395, 0.6907, 0.8729, 0.6766, 0.8678, 0.6905, 0.8292, 0.7047, 0.8344, 0.3958, 0.7516, 0.3862, 0.7516, 0.3862, 0.7243, 0.3958, 0.7243, 0.4462, 0.9079, 0.4707, 0.9031, 0.476, 0.9308, 0.4514, 0.9347, 0.6907, 0.8729, 0.6859, 0.8862, 0.6718, 0.881, 0.6766, 0.8678, 0.4901, 0.9001, 0.476, 0.9001, 0.4763, 0.8724, 0.4904, 0.8726, 0.925, 0.6739, 0.9099, 0.6739, 0.9099, 0.6457, 0.925, 0.6457, 0.03503, 0.9017, 0.03503, 0.8808, 0.05008, 0.8809, 0.05008, 0.9017, 0.411, 0.8664, 0.4188, 0.8664, 0.4173, 0.9006, 0.4112, 0.9047, 0.396, 0.8664, 0.3961, 0.9047, 0.3887, 0.8918, 0.3863, 0.8664, 0.9004, 0.5308, 0.9028, 0.5141, 0.9102, 0.5012, 0.9101, 0.5308, 0.9099, 0.6739, 0.9003, 0.6739, 0.9003, 0.6457, 0.9099, 0.6457, 0.452, 0.7413, 0.4474, 0.7552, 0.4284, 0.7689, 0.4329, 0.755, 0.9101, 0.5308, 0.9102, 0.5012, 0.9252, 0.5012, 0.9251, 0.5308, 0.446, 0.7912, 0.4474, 0.7552, 0.4715, 0.7692, 0.4704, 0.7865, 0.411, 0.8664, 0.4112, 0.9047, 0.3961, 0.9047, 0.396, 0.8664, 0.8441, 0.6854, 0.869, 0.6854, 0.8687, 0.7136, 0.8438, 0.7133, 0.8645, 0.8282, 0.8791, 0.8696, 0.858, 0.862, 0.8396, 0.8279, 0.925, 0.6457, 0.9327, 0.6457, 0.9327, 0.6739, 0.925, 0.6739, 0.4109, 0.724, 0.4186, 0.724, 0.4186, 0.7516, 0.4109, 0.7516, 0.03503, 0.9017, 0.02727, 0.9018, 0.02885, 0.8809, 0.03503, 0.8808, 0.925, 0.6074, 0.9327, 0.6074, 0.9327, 0.6457, 0.925, 0.6457, 0.9252, 0.5012, 0.9314, 0.5054, 0.9329, 0.5308, 0.9251, 0.5308, 0.9251, 0.5308, 0.9329, 0.5308, 0.9328, 0.5691, 0.9251, 0.5691, 0.9251, 0.5691, 0.9328, 0.5691, 0.9327, 0.6074, 0.925, 0.6074, 0.8438, 0.7133, 0.8478, 0.7516, 0.8229, 0.7513, 0.8189, 0.7131, 0.8795, 0.7902, 0.8546, 0.7899, 0.8478, 0.7516, 0.8726, 0.7519, 0.8546, 0.7899, 0.8645, 0.8282, 0.8396, 0.8279, 0.8297, 0.7896, 0.4109, 0.7516, 0.4109, 0.7899, 0.3959, 0.7899, 0.3958, 0.7516, 0.4109, 0.7899, 0.411, 0.8281, 0.3959, 0.8281, 0.3959, 0.7899, 0.411, 0.8281, 0.411, 0.8664, 0.396, 0.8664, 0.3959, 0.8281, 0.4462, 0.9079, 0.4432, 0.8695, 0.4677, 0.8648, 0.4707, 0.9031, 0.4432, 0.8695, 0.4431, 0.8306, 0.4676, 0.8259, 0.4677, 0.8648, 0.4431, 0.8306, 0.446, 0.7912, 0.4704, 0.7865, 0.4676, 0.8259, 0.9099, 0.6457, 0.9099, 0.6074, 0.925, 0.6074, 0.925, 0.6457, 0.9099, 0.6074, 0.91, 0.5691, 0.9251, 0.5691, 0.925, 0.6074, 0.91, 0.5691, 0.9101, 0.5308, 0.9251, 0.5308, 0.9251, 0.5691, 0.9003, 0.6457, 0.9003, 0.6074, 0.9099, 0.6074, 0.9099, 0.6457, 0.9003, 0.6074, 0.9004, 0.5691, 0.91, 0.5691, 0.9099, 0.6074, 0.9004, 0.5691, 0.9004, 0.5308, 0.9101, 0.5308, 0.91, 0.5691, 0.3958, 0.7516, 0.3959, 0.7899, 0.3862, 0.7899, 0.3862, 0.7516, 0.3959, 0.7899, 0.3959, 0.8281, 0.3863, 0.8281, 0.3862, 0.7899, 0.3959, 0.8281, 0.396, 0.8664, 0.3863, 0.8664, 0.3863, 0.8281, 0.4109, 0.7516, 0.4186, 0.7516, 0.4187, 0.7899, 0.4109, 0.7899, 0.4109, 0.7899, 0.4187, 0.7899, 0.4187, 0.8281, 0.411, 0.8281, 0.411, 0.8281, 0.4187, 0.8281, 0.4188, 0.8664, 0.411, 0.8664, 0.4188, 0.8354, 0.4216, 0.7959, 0.446, 0.7912, 0.4431, 0.8306, 0.4189, 0.8742, 0.4188, 0.8354, 0.4431, 0.8306, 0.4432, 0.8695, 0.4218, 0.9126, 0.4189, 0.8742, 0.4432, 0.8695, 0.4462, 0.9079, 0.8795, 0.7902, 0.8893, 0.8284, 0.8645, 0.8282, 0.8546, 0.7899, 0.8438, 0.7133, 0.8687, 0.7136, 0.8726, 0.7519, 0.8478, 0.7516, 0.8297, 0.7896, 0.8229, 0.7513, 0.8478, 0.7516, 0.8546, 0.7899, 0.03499, 0.9231, 0.02882, 0.9232, 0.02727, 0.9018, 0.03503, 0.9017, 0.8893, 0.8284, 0.9003, 0.8539, 0.8791, 0.8696, 0.8645, 0.8282, 0.8192, 0.6854, 0.8441, 0.6854, 0.8438, 0.7133, 0.8189, 0.7131, 0.4216, 0.7959, 0.4284, 0.7689, 0.4474, 0.7552, 0.446, 0.7912, 0.476, 0.7553, 0.4715, 0.7692, 0.4474, 0.7552, 0.452, 0.7413, 0.03499, 0.9231, 0.03503, 0.9017, 0.05008, 0.9017, 0.05005, 0.9231, 0.4218, 0.9126, 0.4462, 0.9079, 0.4514, 0.9347, 0.427, 0.9394, 0.3373, 0.8162, 0.3238, 0.8095, 0.312, 0.712, 0.3328, 0.712, 0.0175, 0.6571, 0.07424, 0.6572, 0.07424, 0.7119, 0.0175, 0.7118, 0.4303, 0.2738, 0.497, 0.2736, 0.497, 0.3283, 0.4303, 0.3285, 0.4834, 0.7379, 0.4848, 0.6729, 0.4908, 0.6929, 0.4908, 0.7627, 0.3328, 0.712, 0.312, 0.712, 0.312, 0.6573, 0.3328, 0.6573, 0.03367, 0.5467, 0.05417, 0.5432, 0.05345, 0.5506, 0.03615, 0.5539, 0.3535, 0.6573, 0.3785, 0.6573, 0.3785, 0.712, 0.3535, 0.712, 0.297, 0.6573, 0.3055, 0.5649, 0.3165, 0.5539, 0.312, 0.6573, 0.3029, 0.8001, 0.3082, 0.7939, 0.3238, 0.8095, 0.3215, 0.8166, 0.2997, 0.5583, 0.3055, 0.5649, 0.297, 0.6573, 0.2897, 0.6558, 0.3744, 0.7983, 0.3685, 0.7922, 0.3785, 0.712, 0.3862, 0.7135, 0.3711, 0.5664, 0.3657, 0.5726, 0.3501, 0.5539, 0.3525, 0.5467, 0.03267, 0.7119, 0.007748, 0.7119, 0.007748, 0.6572, 0.03267, 0.6572, 0.02047, 0.5726, 0.03615, 0.5539, 0.03267, 0.6572, 0.007748, 0.6572, 0.06238, 0.8095, 0.04892, 0.8186, 0.05345, 0.7119, 0.07424, 0.7119, 0.312, 0.712, 0.297, 0.712, 0.297, 0.6573, 0.312, 0.6573, 0.3328, 0.5506, 0.3501, 0.5539, 0.3535, 0.6573, 0.3328, 0.6573, 0.0734, 0.5467, 0.0865, 0.5583, 0.08073, 0.5648, 0.06968, 0.5539, 0.3165, 0.5539, 0.3328, 0.5506, 0.3328, 0.6573, 0.312, 0.6573, 0.05345, 0.5506, 0.06968, 0.5539, 0.07424, 0.6572, 0.05345, 0.6572, 0.04892, 0.8186, 0.03267, 0.8122, 0.03267, 0.7119, 0.05345, 0.7119, 0.06238, 0.8095, 0.07424, 0.7119, 0.08921, 0.7119, 0.07802, 0.7939, 0.0488, 0.8262, 0.02954, 0.8194, 0.03267, 0.8122, 0.04892, 0.8186, 0.08073, 0.5648, 0.08921, 0.6572, 0.07424, 0.6572, 0.06968, 0.5539, 0.312, 0.712, 0.3238, 0.8095, 0.3082, 0.7939, 0.297, 0.712, 0.09655, 0.7136, 0.08328, 0.8001, 0.07802, 0.7939, 0.08921, 0.7119, 0.02954, 0.8194, 0.01176, 0.7983, 0.01767, 0.7922, 0.03267, 0.8122, 0.08921, 0.6572, 0.08921, 0.7119, 0.07424, 0.7119, 0.07424, 0.6572, 0.09655, 0.6558, 0.09655, 0.7136, 0.08921, 0.7119, 0.08921, 0.6572, 0.05417, 0.5432, 0.0734, 0.5467, 0.06968, 0.5539, 0.05345, 0.5506, 0.3685, 0.7922, 0.3535, 0.8123, 0.3535, 0.712, 0.3785, 0.712, 0.3501, 0.5539, 0.3657, 0.5726, 0.3785, 0.6573, 0.3535, 0.6573, 0.0, 0.6558, 0.01507, 0.5664, 0.02047, 0.5726, 0.007748, 0.6572, 0.007748, 0.7119, 0.03267, 0.7119, 0.03267, 0.8122, 0.01767, 0.7922, 0.03615, 0.5539, 0.05345, 0.5506, 0.05345, 0.6572, 0.03267, 0.6572, 0.0, 0.7136, 0.0, 0.6558, 0.007748, 0.6572, 0.007748, 0.7119, 0.06475, 0.8166, 0.0488, 0.8262, 0.04892, 0.8186, 0.06238, 0.8095, 0.3535, 0.712, 0.3328, 0.712, 0.3328, 0.6573, 0.3535, 0.6573, 0.476, 0.7132, 0.4789, 0.653, 0.4848, 0.6729, 0.4834, 0.7379, 0.3535, 0.8123, 0.3373, 0.8162, 0.3328, 0.712, 0.3535, 0.712, 0.4303, 0.2738, 0.4227, 0.1132, 0.4412, 0.1129, 0.4561, 0.2738, 0.4263, 0.5207, 0.4467, 0.5072, 0.454, 0.5136, 0.4263, 0.5335, 0.5263, 0.4392, 0.5115, 0.2866, 0.5373, 0.2866, 0.5467, 0.4653, 0.5115, 0.2866, 0.5115, 0.2319, 0.5373, 0.2319, 0.5373, 0.2866, 0.5707, 0.0713, 0.5631, 0.2319, 0.5373, 0.2319, 0.5521, 0.07103, 0.5671, 0.4915, 0.5394, 0.4716, 0.5467, 0.4653, 0.5671, 0.4788, 0.4263, 0.5207, 0.4303, 0.3285, 0.4561, 0.3285, 0.4467, 0.5072, 0.8147, 0.8241, 0.8147, 0.8939, 0.8088, 0.9138, 0.8074, 0.8488, 0.3238, 0.8095, 0.3373, 0.8162, 0.3374, 0.8261, 0.3215, 0.8166, 0.3785, 0.712, 0.3785, 0.6573, 0.3862, 0.6558, 0.3862, 0.7135, 0.3785, 0.6573, 0.3657, 0.5726, 0.3711, 0.5664, 0.3862, 0.6558, 0.3328, 0.5506, 0.3165, 0.5539, 0.3128, 0.5467, 0.332, 0.5432, 0.297, 0.6573, 0.297, 0.712, 0.2897, 0.7135, 0.2897, 0.6558, 0.3535, 0.8123, 0.3685, 0.7922, 0.3744, 0.7983, 0.3567, 0.8194, 0.297, 0.712, 0.3082, 0.7939, 0.3029, 0.8001, 0.2897, 0.7135, 0.3373, 0.8162, 0.3535, 0.8123, 0.3567, 0.8194, 0.3374, 0.8261, 0.3165, 0.5539, 0.3055, 0.5649, 0.2997, 0.5583, 0.3128, 0.5467, 0.02047, 0.5726, 0.01507, 0.5664, 0.03367, 0.5467, 0.03615, 0.5539, 0.01767, 0.7922, 0.01176, 0.7983, 0.0, 0.7136, 0.007748, 0.7119, 0.08073, 0.5648, 0.0865, 0.5583, 0.09655, 0.6558, 0.08921, 0.6572, 0.07802, 0.7939, 0.08328, 0.8001, 0.06475, 0.8166, 0.06238, 0.8095, 0.3501, 0.5539, 0.3328, 0.5506, 0.332, 0.5432, 0.3525, 0.5467])
me_cube.materials.append(mat_material)
me_cube.use_remesh_preserve_volume = False
me_cube.use_remesh_preserve_attributes = False
me_cube.use_mirror_vertex_groups = False
me_cube.update()

# ---- objects
ob_desk_chair = bpy.data.objects.new('Desk Chair', me_cube)

# ---- transforms, parenting, visibility, modifiers, constraints
ob_desk_chair.location = (2.258e-08, 0.09471, 0.5929)
ob_desk_chair.scale = (0.09471, 0.09471, 0.4837)
ob_desk_chair.lock_rotations_4d = False
ob_desk_chair.empty_display_type = 'ARROWS'
ob_desk_chair.lineart.crease_threshold = 0.0

# ---- collection membership
col_collection_1.objects.link(ob_desk_chair)

# ---- scene / render settings (as saved in the file)
scene.frame_start = 1; scene.frame_end = 250; scene.frame_set(1)
scene.render.engine = 'BLENDER_EEVEE_NEXT'
scene.render.resolution_percentage = 50
scene.render.dither_intensity = 0.0
scene.cycles.use_denoising = False
scene.cycles.samples = 128
scene.cycles.sampling_pattern = 'TABULATED_SOBOL'
scene.cycles.use_adaptive_sampling = False
scene.cycles.use_light_tree = False
scene.cycles.blur_glossy = 0.0
scene.cycles.sample_clamp_indirect = 0.0
scene.view_settings.view_transform = 'Standard'
bpy.context.view_layer.update()

# ---- added for rendering (the .blend has no active camera and no usable light): camera, sun
cam_auto = bpy.data.cameras.new('AutoCamera')
cam_auto.lens = 50.0
cam_auto.sensor_width = 36.0
cam_auto.clip_end = 1000.0
ob_auto_camera = bpy.data.objects.new('AutoCamera', cam_auto)
scene.collection.objects.link(ob_auto_camera)
ob_auto_camera.location = (3.91681, -4.87293, 3.87921)
ob_auto_camera.rotation_euler = (1.09748, -7.21219e-08, 0.694738)
scene.camera = ob_auto_camera
light_auto_sun = bpy.data.lights.new('AutoSun', 'SUN')
light_auto_sun.energy = 3.0
light_auto_sun.angle = 0.0523599
ob_auto_sun = bpy.data.objects.new('AutoSun', light_auto_sun)
scene.collection.objects.link(ob_auto_sun)
ob_auto_sun.rotation_euler = (0.872665, 0.174533, 0.523599)
bpy.context.view_layer.update()

